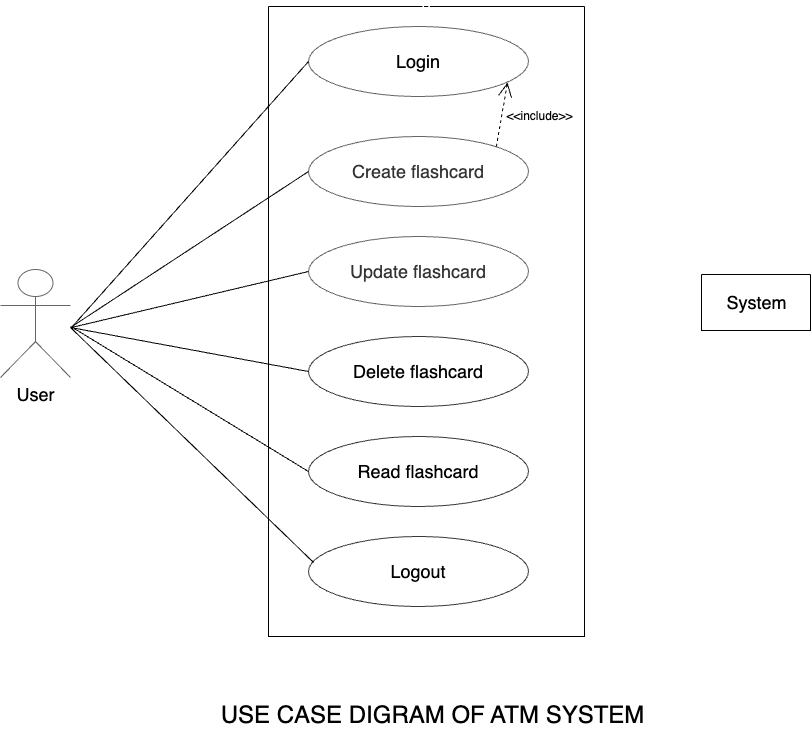

The diagram above was exported from draw.io. Its source (the exported page's mxGraphModel, read from the mxfile embedded in the PNG):
<mxGraphModel dx="1136" dy="1047" grid="0" gridSize="10" guides="1" tooltips="1" connect="1" arrows="1" fold="1" page="0" pageScale="1" pageWidth="827" pageHeight="1169" background="#FFFFFF" math="0" shadow="0">
  <root>
    <mxCell id="0" />
    <mxCell id="1" parent="0" />
    <mxCell id="133" value="D" style="swimlane;startSize=0;strokeColor=#000000;fontColor=#FFFFFF;fontStyle=0" parent="1" vertex="1">
      <mxGeometry x="264" y="-4" width="316" height="630" as="geometry" />
    </mxCell>
    <mxCell id="134" value="&lt;font color=&quot;#000000&quot; style=&quot;font-size: 18px;&quot;&gt;Login&lt;/font&gt;" style="ellipse;whiteSpace=wrap;strokeColor=#666666;fillColor=#FFFFFF;html=1;labelBorderColor=none;labelBackgroundColor=none;fontColor=#333333;gradientColor=none;" parent="133" vertex="1">
      <mxGeometry x="40" y="20" width="220" height="70" as="geometry" />
    </mxCell>
    <mxCell id="135" value="&lt;span style=&quot;font-size: 18px;&quot;&gt;Create flashcard&lt;/span&gt;" style="ellipse;whiteSpace=wrap;html=1;strokeColor=#666666;labelBorderColor=none;labelBackgroundColor=none;fontColor=#333333;fillColor=#FFFFFF;" parent="133" vertex="1">
      <mxGeometry x="40" y="130" width="220" height="70" as="geometry" />
    </mxCell>
    <mxCell id="136" value="&lt;font style=&quot;font-size: 18px;&quot;&gt;Update flashcard&lt;/font&gt;" style="ellipse;whiteSpace=wrap;html=1;strokeColor=#666666;fillColor=#FFFFFF;fontColor=#333333;" parent="133" vertex="1">
      <mxGeometry x="40" y="230" width="220" height="70" as="geometry" />
    </mxCell>
    <mxCell id="137" value="&lt;font style=&quot;font-size: 18px;&quot; color=&quot;#000000&quot;&gt;Delete flashcard&lt;/font&gt;" style="ellipse;whiteSpace=wrap;html=1;strokeColor=#36393d;fillColor=#FFFFFF;" parent="133" vertex="1">
      <mxGeometry x="40" y="330" width="220" height="70" as="geometry" />
    </mxCell>
    <mxCell id="138" value="&lt;font style=&quot;font-size: 18px;&quot; color=&quot;#000000&quot;&gt;Read flashcard&lt;/font&gt;" style="ellipse;whiteSpace=wrap;html=1;fillColor=#FFFFFF;strokeColor=#36393d;" parent="133" vertex="1">
      <mxGeometry x="40" y="430" width="220" height="70" as="geometry" />
    </mxCell>
    <mxCell id="139" value="&lt;font style=&quot;font-size: 18px;&quot; color=&quot;#000000&quot;&gt;Logout&lt;/font&gt;" style="ellipse;whiteSpace=wrap;html=1;strokeColor=#36393d;fillColor=#FFFFFF;" parent="133" vertex="1">
      <mxGeometry x="40" y="530" width="220" height="70" as="geometry" />
    </mxCell>
    <mxCell id="177" value="" style="endArrow=open;endSize=12;dashed=1;html=1;exitX=1;exitY=0;exitDx=0;exitDy=0;strokeColor=#000000;" parent="133" source="135" edge="1">
      <mxGeometry x="-0.0837" y="-48" width="160" relative="1" as="geometry">
        <mxPoint x="156" y="315" as="sourcePoint" />
        <mxPoint x="239" y="76" as="targetPoint" />
        <Array as="points" />
        <mxPoint as="offset" />
      </mxGeometry>
    </mxCell>
    <mxCell id="178" value="&amp;lt;&amp;lt;include&amp;gt;&amp;gt;" style="text;html=1;align=center;verticalAlign=middle;resizable=0;points=[];autosize=1;strokeColor=none;fillColor=none;fontColor=#000000;" parent="133" vertex="1">
      <mxGeometry x="229" y="97" width="84" height="26" as="geometry" />
    </mxCell>
    <mxCell id="141" value="&lt;font color=&quot;#000000&quot;&gt;User&lt;/font&gt;" style="shape=umlActor;verticalLabelPosition=bottom;verticalAlign=top;html=1;outlineConnect=0;fontSize=18;strokeColor=#666666;fillColor=#FFFFFF;fontColor=#333333;direction=east;gradientColor=none;" parent="1" vertex="1">
      <mxGeometry x="-4" y="259" width="70" height="108.06" as="geometry" />
    </mxCell>
    <mxCell id="143" value="" style="endArrow=none;html=1;entryX=0;entryY=0.5;entryDx=0;entryDy=0;strokeColor=#000000;" parent="1" target="134" edge="1">
      <mxGeometry width="50" height="50" relative="1" as="geometry">
        <mxPoint x="67" y="317" as="sourcePoint" />
        <mxPoint x="470" y="270" as="targetPoint" />
      </mxGeometry>
    </mxCell>
    <mxCell id="160" value="&lt;font style=&quot;font-size: 24px;&quot; color=&quot;#000000&quot;&gt;USE CASE DIGRAM OF ATM SYSTEM&lt;/font&gt;" style="text;html=1;align=center;verticalAlign=middle;resizable=0;points=[];autosize=1;strokeColor=none;fillColor=none;" parent="1" vertex="1">
      <mxGeometry x="207" y="684" width="442" height="41" as="geometry" />
    </mxCell>
    <mxCell id="166" value="" style="endArrow=none;html=1;strokeColor=#000000;fontSize=18;fontColor=#000000;entryX=0.023;entryY=0.371;entryDx=0;entryDy=0;entryPerimeter=0;" parent="1" target="139" edge="1">
      <mxGeometry width="50" height="50" relative="1" as="geometry">
        <mxPoint x="66" y="317" as="sourcePoint" />
        <mxPoint x="399" y="282" as="targetPoint" />
      </mxGeometry>
    </mxCell>
    <mxCell id="168" value="" style="endArrow=none;html=1;strokeColor=#000000;entryX=0;entryY=0.5;entryDx=0;entryDy=0;" parent="1" target="135" edge="1">
      <mxGeometry width="50" height="50" relative="1" as="geometry">
        <mxPoint x="66" y="317" as="sourcePoint" />
        <mxPoint x="405" y="290" as="targetPoint" />
      </mxGeometry>
    </mxCell>
    <mxCell id="169" value="" style="endArrow=none;html=1;strokeColor=#000000;entryX=0;entryY=0.5;entryDx=0;entryDy=0;" parent="1" target="138" edge="1">
      <mxGeometry width="50" height="50" relative="1" as="geometry">
        <mxPoint x="68" y="317" as="sourcePoint" />
        <mxPoint x="405" y="290" as="targetPoint" />
      </mxGeometry>
    </mxCell>
    <mxCell id="171" value="" style="endArrow=none;html=1;strokeColor=#000000;entryX=0;entryY=0.5;entryDx=0;entryDy=0;" parent="1" target="137" edge="1">
      <mxGeometry width="50" height="50" relative="1" as="geometry">
        <mxPoint x="66" y="317" as="sourcePoint" />
        <mxPoint x="405" y="290" as="targetPoint" />
      </mxGeometry>
    </mxCell>
    <mxCell id="172" value="" style="endArrow=none;html=1;strokeColor=#000000;entryX=0;entryY=0.5;entryDx=0;entryDy=0;" parent="1" target="136" edge="1">
      <mxGeometry width="50" height="50" relative="1" as="geometry">
        <mxPoint x="67" y="317" as="sourcePoint" />
        <mxPoint x="405" y="290" as="targetPoint" />
      </mxGeometry>
    </mxCell>
    <mxCell id="176" value="" style="swimlane;startSize=0;fillColor=#000000;gradientColor=none;strokeColor=#000000;" parent="1" vertex="1">
      <mxGeometry x="697" y="264" width="109" height="56" as="geometry" />
    </mxCell>
    <mxCell id="162" value="&lt;font style=&quot;font-size: 18px;&quot; color=&quot;#000000&quot;&gt;System&lt;/font&gt;" style="text;html=1;align=center;verticalAlign=middle;resizable=0;points=[];autosize=1;strokeColor=none;fillColor=none;" parent="176" vertex="1">
      <mxGeometry x="15.5" y="11" width="78" height="34" as="geometry" />
    </mxCell>
  </root>
</mxGraphModel>